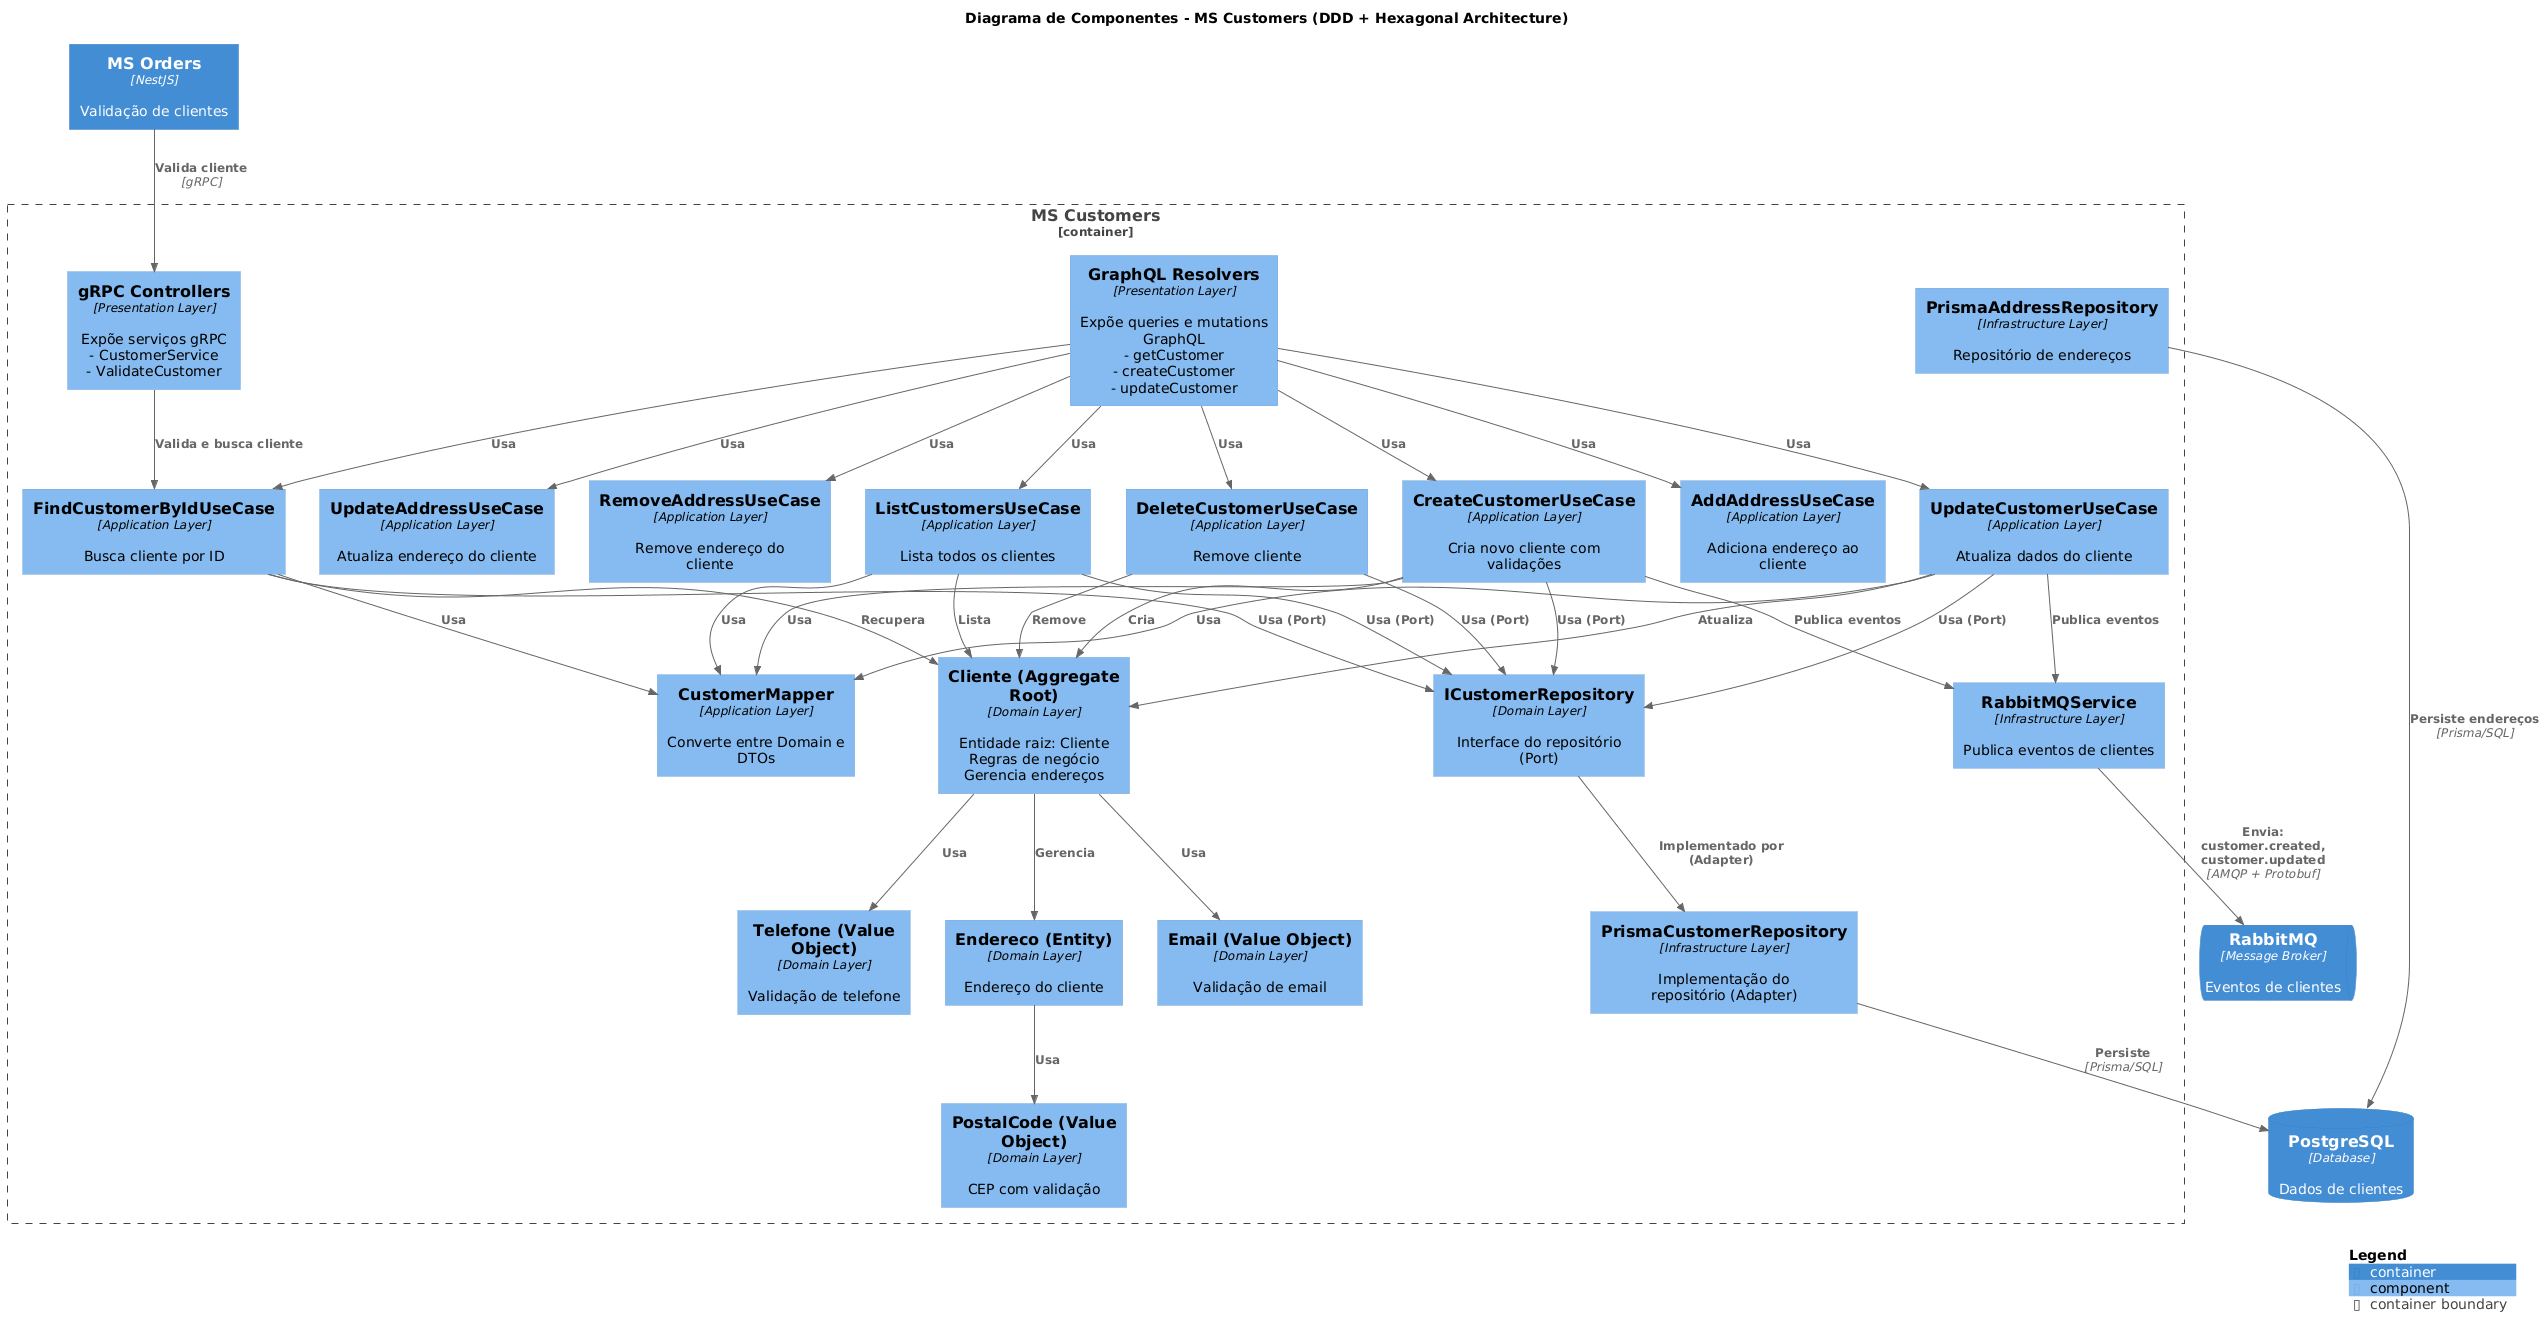

The diagram above was rendered by PlantUML. Its source (embedded in the PNG):
@startuml
!include https://raw.githubusercontent.com/plantuml-stdlib/C4-PlantUML/master/C4_Component.puml

LAYOUT_WITH_LEGEND()

title Diagrama de Componentes - MS Customers (DDD + Hexagonal Architecture)

Container(msorders, "MS Orders", "NestJS", "Validação de clientes")

Container_Boundary(mscustomers, "MS Customers") {
    Component(graphql_resolver, "GraphQL Resolvers", "Presentation Layer", "Expõe queries e mutations GraphQL\n- getCustomer\n- createCustomer\n- updateCustomer")
    Component(grpc_controller, "gRPC Controllers", "Presentation Layer", "Expõe serviços gRPC\n- CustomerService\n- ValidateCustomer")
    
    Component(create_customer, "CreateCustomerUseCase", "Application Layer", "Cria novo cliente com validações")
    Component(update_customer, "UpdateCustomerUseCase", "Application Layer", "Atualiza dados do cliente")
    Component(find_customer, "FindCustomerByIdUseCase", "Application Layer", "Busca cliente por ID")
    Component(list_customers, "ListCustomersUseCase", "Application Layer", "Lista todos os clientes")
    Component(delete_customer, "DeleteCustomerUseCase", "Application Layer", "Remove cliente")
    Component(add_address, "AddAddressUseCase", "Application Layer", "Adiciona endereço ao cliente")
    Component(update_address, "UpdateAddressUseCase", "Application Layer", "Atualiza endereço do cliente")
    Component(remove_address, "RemoveAddressUseCase", "Application Layer", "Remove endereço do cliente")
    
    Component(customer_mapper, "CustomerMapper", "Application Layer", "Converte entre Domain e DTOs")
    
    Component(customer_entity, "Cliente (Aggregate Root)", "Domain Layer", "Entidade raiz: Cliente\nRegras de negócio\nGerencia endereços")
    Component(address_entity, "Endereco (Entity)", "Domain Layer", "Endereço do cliente")
    Component(email_vo, "Email (Value Object)", "Domain Layer", "Validação de email")
    Component(phone_vo, "Telefone (Value Object)", "Domain Layer", "Validação de telefone")
    Component(postal_code_vo, "PostalCode (Value Object)", "Domain Layer", "CEP com validação")
    
    Component(customer_repo_interface, "ICustomerRepository", "Domain Layer", "Interface do repositório (Port)")
    
    Component(customer_repo, "PrismaCustomerRepository", "Infrastructure Layer", "Implementação do repositório (Adapter)")
    Component(address_repo, "PrismaAddressRepository", "Infrastructure Layer", "Repositório de endereços")
    Component(rabbitmq_service, "RabbitMQService", "Infrastructure Layer", "Publica eventos de clientes")
}

ContainerDb(db_customers, "PostgreSQL", "Database", "Dados de clientes")
ContainerQueue(rabbitmq, "RabbitMQ", "Message Broker", "Eventos de clientes")

Rel(msorders, grpc_controller, "Valida cliente", "gRPC")

Rel(graphql_resolver, create_customer, "Usa")
Rel(graphql_resolver, find_customer, "Usa")
Rel(graphql_resolver, list_customers, "Usa")
Rel(graphql_resolver, update_customer, "Usa")
Rel(graphql_resolver, delete_customer, "Usa")
Rel(graphql_resolver, add_address, "Usa")
Rel(graphql_resolver, update_address, "Usa")
Rel(graphql_resolver, remove_address, "Usa")
Rel(grpc_controller, find_customer, "Valida e busca cliente")

Rel(create_customer, customer_entity, "Cria")
Rel(update_customer, customer_entity, "Atualiza")
Rel(find_customer, customer_entity, "Recupera")
Rel(list_customers, customer_entity, "Lista")
Rel(delete_customer, customer_entity, "Remove")

Rel(create_customer, customer_mapper, "Usa")
Rel(update_customer, customer_mapper, "Usa")
Rel(find_customer, customer_mapper, "Usa")
Rel(list_customers, customer_mapper, "Usa")

Rel(customer_entity, email_vo, "Usa")
Rel(customer_entity, phone_vo, "Usa")
Rel(customer_entity, address_entity, "Gerencia")
Rel(address_entity, postal_code_vo, "Usa")

Rel(create_customer, customer_repo_interface, "Usa (Port)")
Rel(update_customer, customer_repo_interface, "Usa (Port)")
Rel(find_customer, customer_repo_interface, "Usa (Port)")
Rel(list_customers, customer_repo_interface, "Usa (Port)")
Rel(delete_customer, customer_repo_interface, "Usa (Port)")

Rel(customer_repo_interface, customer_repo, "Implementado por (Adapter)")
Rel(customer_repo, db_customers, "Persiste", "Prisma/SQL")
Rel(address_repo, db_customers, "Persiste endereços", "Prisma/SQL")

Rel(create_customer, rabbitmq_service, "Publica eventos")
Rel(update_customer, rabbitmq_service, "Publica eventos")
Rel(rabbitmq_service, rabbitmq, "Envia: customer.created, customer.updated", "AMQP + Protobuf")

SHOW_LEGEND()
@enduml